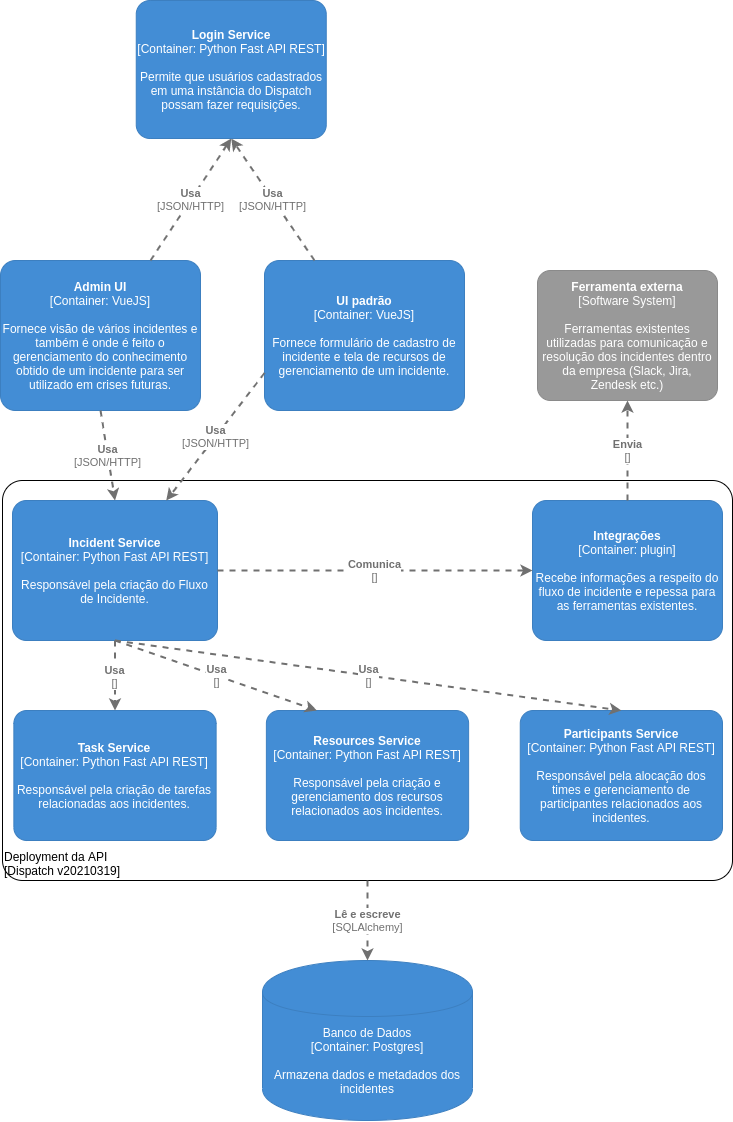

The diagram above was exported from draw.io. Its source (the exported page's mxGraphModel, read from the mxfile embedded in the PNG):
<mxGraphModel dx="1240" dy="660" grid="1" gridSize="10" guides="1" tooltips="1" connect="1" arrows="1" fold="1" page="1" pageScale="1" pageWidth="827" pageHeight="1169" math="0" shadow="0">
  <root>
    <mxCell id="0" />
    <mxCell id="1" parent="0" />
    <object placeholders="1" c4Name="Deployment da API" c4Type="ExecutionEnvironment" c4Application="Dispatch v20210319" label="&lt;div style=&quot;text-align: left&quot;&gt;%c4Name%&lt;/div&gt;&lt;div style=&quot;text-align: left&quot;&gt;[%c4Application%]&lt;/div&gt;" id="aFRiqje_eW5NDtSj3mkB-14">
      <mxCell style="rounded=1;whiteSpace=wrap;html=1;labelBackgroundColor=none;fillColor=#ffffff;fontColor=#000000;align=left;arcSize=5;strokeColor=#000000;verticalAlign=bottom;metaEdit=1;metaData={&quot;c4Type&quot;:{&quot;editable&quot;:false}};points=[[0.25,0,0],[0.5,0,0],[0.75,0,0],[1,0.25,0],[1,0.5,0],[1,0.75,0],[0.75,1,0],[0.5,1,0],[0.25,1,0],[0,0.75,0],[0,0.5,0],[0,0.25,0]];" vertex="1" parent="1">
        <mxGeometry x="40" y="550" width="730" height="400" as="geometry" />
      </mxCell>
    </object>
    <object placeholders="1" c4Name="Ferramenta externa" c4Type="Software System" c4Description="Ferramentas existentes utilizadas para comunicação e resolução dos incidentes dentro da empresa (Slack, Jira, Zendesk etc.)" label="&lt;b&gt;%c4Name%&lt;/b&gt;&lt;div&gt;[%c4Type%]&lt;/div&gt;&lt;br&gt;&lt;div&gt;%c4Description%&lt;/div&gt;" id="L55scHmou1xsD2U20hSy-1">
      <mxCell style="rounded=1;whiteSpace=wrap;html=1;labelBackgroundColor=none;fillColor=#999999;fontColor=#ffffff;align=center;arcSize=10;strokeColor=#8A8A8A;metaEdit=1;metaData={&quot;c4Type&quot;:{&quot;editable&quot;:false}};points=[[0.25,0,0],[0.5,0,0],[0.75,0,0],[1,0.25,0],[1,0.5,0],[1,0.75,0],[0.75,1,0],[0.5,1,0],[0.25,1,0],[0,0.75,0],[0,0.5,0],[0,0.25,0]];" parent="1" vertex="1">
        <mxGeometry x="575" y="340" width="180" height="130" as="geometry" />
      </mxCell>
    </object>
    <object placeholders="1" c4Name="UI padrão" c4Type="Container" c4Technology="VueJS" c4Description="Fornece formulário de cadastro de incidente e tela de recursos de gerenciamento de um incidente." label="&lt;b&gt;%c4Name%&lt;/b&gt;&lt;div&gt;[%c4Type%: %c4Technology%]&lt;/div&gt;&lt;br&gt;&lt;div&gt;%c4Description%&lt;/div&gt;" id="L55scHmou1xsD2U20hSy-2">
      <mxCell style="rounded=1;whiteSpace=wrap;html=1;labelBackgroundColor=none;fillColor=#438DD5;fontColor=#ffffff;align=center;arcSize=10;strokeColor=#3C7FC0;metaEdit=1;metaData={&quot;c4Type&quot;:{&quot;editable&quot;:false}};points=[[0.25,0,0],[0.5,0,0],[0.75,0,0],[1,0.25,0],[1,0.5,0],[1,0.75,0],[0.75,1,0],[0.5,1,0],[0.25,1,0],[0,0.75,0],[0,0.5,0],[0,0.25,0]];" parent="1" vertex="1">
        <mxGeometry x="302" y="330" width="200" height="150" as="geometry" />
      </mxCell>
    </object>
    <object placeholders="1" c4Name="Admin UI" c4Type="Container" c4Technology="VueJS" c4Description="Fornece visão de vários incidentes e também é onde é feito o gerenciamento do conhecimento obtido de um incidente para ser utilizado em crises futuras." label="&lt;b&gt;%c4Name%&lt;/b&gt;&lt;div&gt;[%c4Type%: %c4Technology%]&lt;/div&gt;&lt;br&gt;&lt;div&gt;%c4Description%&lt;/div&gt;" id="L55scHmou1xsD2U20hSy-3">
      <mxCell style="rounded=1;whiteSpace=wrap;html=1;labelBackgroundColor=none;fillColor=#438DD5;fontColor=#ffffff;align=center;arcSize=10;strokeColor=#3C7FC0;metaEdit=1;metaData={&quot;c4Type&quot;:{&quot;editable&quot;:false}};points=[[0.25,0,0],[0.5,0,0],[0.75,0,0],[1,0.25,0],[1,0.5,0],[1,0.75,0],[0.75,1,0],[0.5,1,0],[0.25,1,0],[0,0.75,0],[0,0.5,0],[0,0.25,0]];" parent="1" vertex="1">
        <mxGeometry x="38" y="330" width="200" height="150" as="geometry" />
      </mxCell>
    </object>
    <object placeholders="1" c4Type="Banco de Dados" c4Technology="Postgres" c4Description="Armazena dados e metadados dos incidentes" label="%c4Type%&lt;div&gt;[Container:&amp;nbsp;%c4Technology%]&lt;/div&gt;&lt;br&gt;&lt;div&gt;%c4Description%&lt;/div&gt;" id="aFRiqje_eW5NDtSj3mkB-1">
      <mxCell style="shape=cylinder;whiteSpace=wrap;html=1;boundedLbl=1;rounded=0;labelBackgroundColor=none;fillColor=#438DD5;fontSize=12;fontColor=#ffffff;align=center;strokeColor=#3C7FC0;metaEdit=1;points=[[0.5,0,0],[1,0.25,0],[1,0.5,0],[1,0.75,0],[0.5,1,0],[0,0.75,0],[0,0.5,0],[0,0.25,0]];metaData={&quot;c4Type&quot;:{&quot;editable&quot;:false}};" vertex="1" parent="1">
        <mxGeometry x="300" y="1030" width="210" height="160" as="geometry" />
      </mxCell>
    </object>
    <object placeholders="1" c4Type="Relationship" c4Technology="JSON/HTTP" c4Description="Usa" label="&lt;div style=&quot;text-align: left&quot;&gt;&lt;div style=&quot;text-align: center&quot;&gt;&lt;b&gt;%c4Description%&lt;/b&gt;&lt;/div&gt;&lt;div style=&quot;text-align: center&quot;&gt;[%c4Technology%]&lt;/div&gt;&lt;/div&gt;" id="aFRiqje_eW5NDtSj3mkB-2">
      <mxCell style="edgeStyle=none;rounded=0;html=1;entryX=0.5;entryY=1;jettySize=auto;orthogonalLoop=1;strokeColor=#707070;strokeWidth=2;fontColor=#707070;jumpStyle=none;dashed=1;metaEdit=1;metaData={&quot;c4Type&quot;:{&quot;editable&quot;:false}};exitX=0.25;exitY=0;exitDx=0;exitDy=0;exitPerimeter=0;entryDx=0;entryDy=0;entryPerimeter=0;" edge="1" parent="1" source="L55scHmou1xsD2U20hSy-2" target="aFRiqje_eW5NDtSj3mkB-6">
        <mxGeometry width="160" relative="1" as="geometry">
          <mxPoint x="419.29" y="210" as="sourcePoint" />
          <mxPoint x="315" y="197" as="targetPoint" />
        </mxGeometry>
      </mxCell>
    </object>
    <object placeholders="1" c4Type="Relationship" c4Technology="JSON/HTTP" c4Description="Usa" label="&lt;div style=&quot;text-align: left&quot;&gt;&lt;div style=&quot;text-align: center&quot;&gt;&lt;b&gt;%c4Description%&lt;/b&gt;&lt;/div&gt;&lt;div style=&quot;text-align: center&quot;&gt;[%c4Technology%]&lt;/div&gt;&lt;/div&gt;" id="aFRiqje_eW5NDtSj3mkB-4">
      <mxCell style="edgeStyle=none;rounded=0;html=1;entryX=0.5;entryY=1;jettySize=auto;orthogonalLoop=1;strokeColor=#707070;strokeWidth=2;fontColor=#707070;jumpStyle=none;dashed=1;metaEdit=1;metaData={&quot;c4Type&quot;:{&quot;editable&quot;:false}};exitX=0.75;exitY=0;exitDx=0;exitDy=0;exitPerimeter=0;entryDx=0;entryDy=0;entryPerimeter=0;" edge="1" parent="1" source="L55scHmou1xsD2U20hSy-3" target="aFRiqje_eW5NDtSj3mkB-6">
        <mxGeometry width="160" relative="1" as="geometry">
          <mxPoint x="467.5" y="220" as="sourcePoint" />
          <mxPoint x="315" y="197" as="targetPoint" />
        </mxGeometry>
      </mxCell>
    </object>
    <object placeholders="1" c4Name="Login Service" c4Type="Container" c4Technology="Python Fast API REST" c4Description="Permite que usuários cadastrados em uma instância do Dispatch possam fazer requisições." label="&lt;b&gt;%c4Name%&lt;/b&gt;&lt;div&gt;[%c4Type%: %c4Technology%]&lt;/div&gt;&lt;br&gt;&lt;div&gt;%c4Description%&lt;/div&gt;" id="aFRiqje_eW5NDtSj3mkB-6">
      <mxCell style="rounded=1;whiteSpace=wrap;html=1;labelBackgroundColor=none;fillColor=#438DD5;fontColor=#ffffff;align=center;arcSize=10;strokeColor=#3C7FC0;metaEdit=1;metaData={&quot;c4Type&quot;:{&quot;editable&quot;:false}};points=[[0.25,0,0],[0.5,0,0],[0.75,0,0],[1,0.25,0],[1,0.5,0],[1,0.75,0],[0.75,1,0],[0.5,1,0],[0.25,1,0],[0,0.75,0],[0,0.5,0],[0,0.25,0]];" vertex="1" parent="1">
        <mxGeometry x="173.75" y="70" width="190" height="138" as="geometry" />
      </mxCell>
    </object>
    <object placeholders="1" c4Name="Integrações" c4Type="Container" c4Technology="plugin" c4Description="Recebe informações a respeito do fluxo de incidente e repessa para as ferramentas existentes." label="&lt;b&gt;%c4Name%&lt;/b&gt;&lt;div&gt;[%c4Type%: %c4Technology%]&lt;/div&gt;&lt;br&gt;&lt;div&gt;%c4Description%&lt;/div&gt;" id="aFRiqje_eW5NDtSj3mkB-8">
      <mxCell style="rounded=1;whiteSpace=wrap;html=1;labelBackgroundColor=none;fillColor=#438DD5;fontColor=#ffffff;align=center;arcSize=10;strokeColor=#3C7FC0;metaEdit=1;metaData={&quot;c4Type&quot;:{&quot;editable&quot;:false}};points=[[0.25,0,0],[0.5,0,0],[0.75,0,0],[1,0.25,0],[1,0.5,0],[1,0.75,0],[0.75,1,0],[0.5,1,0],[0.25,1,0],[0,0.75,0],[0,0.5,0],[0,0.25,0]];" vertex="1" parent="1">
        <mxGeometry x="570" y="570" width="190" height="140" as="geometry" />
      </mxCell>
    </object>
    <object placeholders="1" c4Name="Incident Service" c4Type="Container" c4Technology="Python Fast API REST" c4Description="Responsável pela criação do Fluxo de Incidente." label="&lt;b&gt;%c4Name%&lt;/b&gt;&lt;div&gt;[%c4Type%: %c4Technology%]&lt;/div&gt;&lt;br&gt;&lt;div&gt;%c4Description%&lt;/div&gt;" id="aFRiqje_eW5NDtSj3mkB-10">
      <mxCell style="rounded=1;whiteSpace=wrap;html=1;labelBackgroundColor=none;fillColor=#438DD5;fontColor=#ffffff;align=center;arcSize=10;strokeColor=#3C7FC0;metaEdit=1;metaData={&quot;c4Type&quot;:{&quot;editable&quot;:false}};points=[[0.25,0,0],[0.5,0,0],[0.75,0,0],[1,0.25,0],[1,0.5,0],[1,0.75,0],[0.75,1,0],[0.5,1,0],[0.25,1,0],[0,0.75,0],[0,0.5,0],[0,0.25,0]];" vertex="1" parent="1">
        <mxGeometry x="50" y="570" width="205" height="140" as="geometry" />
      </mxCell>
    </object>
    <object placeholders="1" c4Type="Relationship" c4Technology="JSON/HTTP" c4Description="Usa" label="&lt;div style=&quot;text-align: left&quot;&gt;&lt;div style=&quot;text-align: center&quot;&gt;&lt;b&gt;%c4Description%&lt;/b&gt;&lt;/div&gt;&lt;div style=&quot;text-align: center&quot;&gt;[%c4Technology%]&lt;/div&gt;&lt;/div&gt;" id="aFRiqje_eW5NDtSj3mkB-11">
      <mxCell style="edgeStyle=none;rounded=0;html=1;entryX=0.5;entryY=0;jettySize=auto;orthogonalLoop=1;strokeColor=#707070;strokeWidth=2;fontColor=#707070;jumpStyle=none;dashed=1;metaEdit=1;metaData={&quot;c4Type&quot;:{&quot;editable&quot;:false}};exitX=0.5;exitY=1;exitDx=0;exitDy=0;exitPerimeter=0;entryDx=0;entryDy=0;entryPerimeter=0;" edge="1" parent="1" source="L55scHmou1xsD2U20hSy-3" target="aFRiqje_eW5NDtSj3mkB-10">
        <mxGeometry width="160" relative="1" as="geometry">
          <mxPoint x="235" y="290.0000000000001" as="sourcePoint" />
          <mxPoint x="329" y="217.9999999999999" as="targetPoint" />
        </mxGeometry>
      </mxCell>
    </object>
    <object placeholders="1" c4Type="Relationship" c4Technology="JSON/HTTP" c4Description="Usa" label="&lt;div style=&quot;text-align: left&quot;&gt;&lt;div style=&quot;text-align: center&quot;&gt;&lt;b&gt;%c4Description%&lt;/b&gt;&lt;/div&gt;&lt;div style=&quot;text-align: center&quot;&gt;[%c4Technology%]&lt;/div&gt;&lt;/div&gt;" id="aFRiqje_eW5NDtSj3mkB-12">
      <mxCell style="edgeStyle=none;rounded=0;html=1;entryX=0.75;entryY=0;jettySize=auto;orthogonalLoop=1;strokeColor=#707070;strokeWidth=2;fontColor=#707070;jumpStyle=none;dashed=1;metaEdit=1;metaData={&quot;c4Type&quot;:{&quot;editable&quot;:false}};exitX=0;exitY=0.75;exitDx=0;exitDy=0;exitPerimeter=0;entryDx=0;entryDy=0;entryPerimeter=0;" edge="1" parent="1" source="L55scHmou1xsD2U20hSy-2" target="aFRiqje_eW5NDtSj3mkB-10">
        <mxGeometry width="160" relative="1" as="geometry">
          <mxPoint x="386" y="562.0000000000001" as="sourcePoint" />
          <mxPoint x="300" y="489.9999999999999" as="targetPoint" />
        </mxGeometry>
      </mxCell>
    </object>
    <object placeholders="1" c4Type="Relationship" c4Technology="SQLAlchemy" c4Description="Lê e escreve" label="&lt;div style=&quot;text-align: left&quot;&gt;&lt;div style=&quot;text-align: center&quot;&gt;&lt;b&gt;%c4Description%&lt;/b&gt;&lt;/div&gt;&lt;div style=&quot;text-align: center&quot;&gt;[%c4Technology%]&lt;/div&gt;&lt;/div&gt;" id="aFRiqje_eW5NDtSj3mkB-13">
      <mxCell style="edgeStyle=none;rounded=0;html=1;entryX=0.5;entryY=0;jettySize=auto;orthogonalLoop=1;strokeColor=#707070;strokeWidth=2;fontColor=#707070;jumpStyle=none;dashed=1;metaEdit=1;metaData={&quot;c4Type&quot;:{&quot;editable&quot;:false}};entryDx=0;entryDy=0;entryPerimeter=0;exitX=0.5;exitY=1;exitDx=0;exitDy=0;exitPerimeter=0;" edge="1" parent="1" source="aFRiqje_eW5NDtSj3mkB-14" target="aFRiqje_eW5NDtSj3mkB-1">
        <mxGeometry width="160" relative="1" as="geometry">
          <mxPoint x="250" y="1040" as="sourcePoint" />
          <mxPoint x="110" y="1040" as="targetPoint" />
        </mxGeometry>
      </mxCell>
    </object>
    <object placeholders="1" c4Type="Relationship" c4Technology="" c4Description="Comunica" label="&lt;div style=&quot;text-align: left&quot;&gt;&lt;div style=&quot;text-align: center&quot;&gt;&lt;b&gt;%c4Description%&lt;/b&gt;&lt;/div&gt;&lt;div style=&quot;text-align: center&quot;&gt;[%c4Technology%]&lt;/div&gt;&lt;/div&gt;" id="aFRiqje_eW5NDtSj3mkB-15">
      <mxCell style="edgeStyle=none;rounded=0;html=1;entryX=0;entryY=0.5;jettySize=auto;orthogonalLoop=1;strokeColor=#707070;strokeWidth=2;fontColor=#707070;jumpStyle=none;dashed=1;metaEdit=1;metaData={&quot;c4Type&quot;:{&quot;editable&quot;:false}};exitX=1;exitY=0.5;exitDx=0;exitDy=0;exitPerimeter=0;entryDx=0;entryDy=0;entryPerimeter=0;" edge="1" parent="1" source="aFRiqje_eW5NDtSj3mkB-10" target="aFRiqje_eW5NDtSj3mkB-8">
        <mxGeometry width="160" relative="1" as="geometry">
          <mxPoint x="350" y="640" as="sourcePoint" />
          <mxPoint x="510" y="640" as="targetPoint" />
        </mxGeometry>
      </mxCell>
    </object>
    <object placeholders="1" c4Type="Relationship" c4Technology="" c4Description="Envia" label="&lt;div style=&quot;text-align: left&quot;&gt;&lt;div style=&quot;text-align: center&quot;&gt;&lt;b&gt;%c4Description%&lt;/b&gt;&lt;/div&gt;&lt;div style=&quot;text-align: center&quot;&gt;[%c4Technology%]&lt;/div&gt;&lt;/div&gt;" id="aFRiqje_eW5NDtSj3mkB-19">
      <mxCell style="edgeStyle=none;rounded=0;html=1;entryX=0.5;entryY=1;jettySize=auto;orthogonalLoop=1;strokeColor=#707070;strokeWidth=2;fontColor=#707070;jumpStyle=none;dashed=1;metaEdit=1;metaData={&quot;c4Type&quot;:{&quot;editable&quot;:false}};entryDx=0;entryDy=0;entryPerimeter=0;exitX=0.5;exitY=0;exitDx=0;exitDy=0;exitPerimeter=0;" edge="1" parent="1" source="aFRiqje_eW5NDtSj3mkB-8" target="L55scHmou1xsD2U20hSy-1">
        <mxGeometry width="160" relative="1" as="geometry">
          <mxPoint x="530" y="200" as="sourcePoint" />
          <mxPoint x="690" y="200" as="targetPoint" />
        </mxGeometry>
      </mxCell>
    </object>
    <object placeholders="1" c4Name="Task Service" c4Type="Container" c4Technology="Python Fast API REST" c4Description="Responsável pela criação de tarefas relacionadas aos incidentes." label="&lt;b&gt;%c4Name%&lt;/b&gt;&lt;div&gt;[%c4Type%: %c4Technology%]&lt;/div&gt;&lt;br&gt;&lt;div&gt;%c4Description%&lt;/div&gt;" id="aFRiqje_eW5NDtSj3mkB-20">
      <mxCell style="rounded=1;whiteSpace=wrap;html=1;labelBackgroundColor=none;fillColor=#438DD5;fontColor=#ffffff;align=center;arcSize=10;strokeColor=#3C7FC0;metaEdit=1;metaData={&quot;c4Type&quot;:{&quot;editable&quot;:false}};points=[[0.25,0,0],[0.5,0,0],[0.75,0,0],[1,0.25,0],[1,0.5,0],[1,0.75,0],[0.75,1,0],[0.5,1,0],[0.25,1,0],[0,0.75,0],[0,0.5,0],[0,0.25,0]];" vertex="1" parent="1">
        <mxGeometry x="51.370000000000005" y="780" width="202.25" height="130" as="geometry" />
      </mxCell>
    </object>
    <object placeholders="1" c4Name="Resources Service" c4Type="Container" c4Technology="Python Fast API REST" c4Description="Responsável pela criação e gerenciamento dos recursos relacionados aos incidentes." label="&lt;b&gt;%c4Name%&lt;/b&gt;&lt;div&gt;[%c4Type%: %c4Technology%]&lt;/div&gt;&lt;br&gt;&lt;div&gt;%c4Description%&lt;/div&gt;" id="aFRiqje_eW5NDtSj3mkB-22">
      <mxCell style="rounded=1;whiteSpace=wrap;html=1;labelBackgroundColor=none;fillColor=#438DD5;fontColor=#ffffff;align=center;arcSize=10;strokeColor=#3C7FC0;metaEdit=1;metaData={&quot;c4Type&quot;:{&quot;editable&quot;:false}};points=[[0.25,0,0],[0.5,0,0],[0.75,0,0],[1,0.25,0],[1,0.5,0],[1,0.75,0],[0.75,1,0],[0.5,1,0],[0.25,1,0],[0,0.75,0],[0,0.5,0],[0,0.25,0]];" vertex="1" parent="1">
        <mxGeometry x="303.88" y="780" width="202.25" height="130" as="geometry" />
      </mxCell>
    </object>
    <object placeholders="1" c4Type="Relationship" c4Technology="" c4Description="Usa" label="&lt;div style=&quot;text-align: left&quot;&gt;&lt;div style=&quot;text-align: center&quot;&gt;&lt;b&gt;%c4Description%&lt;/b&gt;&lt;/div&gt;&lt;div style=&quot;text-align: center&quot;&gt;[%c4Technology%]&lt;/div&gt;&lt;/div&gt;" id="aFRiqje_eW5NDtSj3mkB-24">
      <mxCell style="edgeStyle=none;rounded=0;html=1;entryX=0.25;entryY=0;jettySize=auto;orthogonalLoop=1;strokeColor=#707070;strokeWidth=2;fontColor=#707070;jumpStyle=none;dashed=1;metaEdit=1;metaData={&quot;c4Type&quot;:{&quot;editable&quot;:false}};entryDx=0;entryDy=0;entryPerimeter=0;exitX=0.5;exitY=1;exitDx=0;exitDy=0;exitPerimeter=0;" edge="1" parent="1" source="aFRiqje_eW5NDtSj3mkB-10" target="aFRiqje_eW5NDtSj3mkB-22">
        <mxGeometry width="160" relative="1" as="geometry">
          <mxPoint x="200.2449999999999" y="800" as="sourcePoint" />
          <mxPoint x="200.25" y="730" as="targetPoint" />
        </mxGeometry>
      </mxCell>
    </object>
    <object placeholders="1" c4Type="Relationship" c4Technology="" c4Description="Usa" label="&lt;div style=&quot;text-align: left&quot;&gt;&lt;div style=&quot;text-align: center&quot;&gt;&lt;b&gt;%c4Description%&lt;/b&gt;&lt;/div&gt;&lt;div style=&quot;text-align: center&quot;&gt;[%c4Technology%]&lt;/div&gt;&lt;/div&gt;" id="aFRiqje_eW5NDtSj3mkB-25">
      <mxCell style="edgeStyle=none;rounded=0;html=1;entryX=0.5;entryY=0;jettySize=auto;orthogonalLoop=1;strokeColor=#707070;strokeWidth=2;fontColor=#707070;jumpStyle=none;dashed=1;metaEdit=1;metaData={&quot;c4Type&quot;:{&quot;editable&quot;:false}};entryDx=0;entryDy=0;entryPerimeter=0;exitX=0.5;exitY=1;exitDx=0;exitDy=0;exitPerimeter=0;" edge="1" parent="1" source="aFRiqje_eW5NDtSj3mkB-10" target="aFRiqje_eW5NDtSj3mkB-20">
        <mxGeometry width="160" relative="1" as="geometry">
          <mxPoint x="190.25" y="720" as="sourcePoint" />
          <mxPoint x="360.5625" y="790" as="targetPoint" />
        </mxGeometry>
      </mxCell>
    </object>
    <object placeholders="1" c4Name="Participants Service" c4Type="Container" c4Technology="Python Fast API REST" c4Description="Responsável pela alocação dos times e gerenciamento de participantes relacionados aos incidentes." label="&lt;b&gt;%c4Name%&lt;/b&gt;&lt;div&gt;[%c4Type%: %c4Technology%]&lt;/div&gt;&lt;br&gt;&lt;div&gt;%c4Description%&lt;/div&gt;" id="aFRiqje_eW5NDtSj3mkB-26">
      <mxCell style="rounded=1;whiteSpace=wrap;html=1;labelBackgroundColor=none;fillColor=#438DD5;fontColor=#ffffff;align=center;arcSize=10;strokeColor=#3C7FC0;metaEdit=1;metaData={&quot;c4Type&quot;:{&quot;editable&quot;:false}};points=[[0.25,0,0],[0.5,0,0],[0.75,0,0],[1,0.25,0],[1,0.5,0],[1,0.75,0],[0.75,1,0],[0.5,1,0],[0.25,1,0],[0,0.75,0],[0,0.5,0],[0,0.25,0]];" vertex="1" parent="1">
        <mxGeometry x="557.75" y="780" width="202.25" height="130" as="geometry" />
      </mxCell>
    </object>
    <object placeholders="1" c4Type="Relationship" c4Technology="" c4Description="Usa" label="&lt;div style=&quot;text-align: left&quot;&gt;&lt;div style=&quot;text-align: center&quot;&gt;&lt;b&gt;%c4Description%&lt;/b&gt;&lt;/div&gt;&lt;div style=&quot;text-align: center&quot;&gt;[%c4Technology%]&lt;/div&gt;&lt;/div&gt;" id="aFRiqje_eW5NDtSj3mkB-27">
      <mxCell style="edgeStyle=none;rounded=0;html=1;entryX=0.5;entryY=0;jettySize=auto;orthogonalLoop=1;strokeColor=#707070;strokeWidth=2;fontColor=#707070;jumpStyle=none;dashed=1;metaEdit=1;metaData={&quot;c4Type&quot;:{&quot;editable&quot;:false}};entryDx=0;entryDy=0;entryPerimeter=0;exitX=0.5;exitY=1;exitDx=0;exitDy=0;exitPerimeter=0;" edge="1" parent="1" source="aFRiqje_eW5NDtSj3mkB-10" target="aFRiqje_eW5NDtSj3mkB-26">
        <mxGeometry width="160" relative="1" as="geometry">
          <mxPoint x="253.62" y="700" as="sourcePoint" />
          <mxPoint x="455.5624999999999" y="770" as="targetPoint" />
        </mxGeometry>
      </mxCell>
    </object>
  </root>
</mxGraphModel>